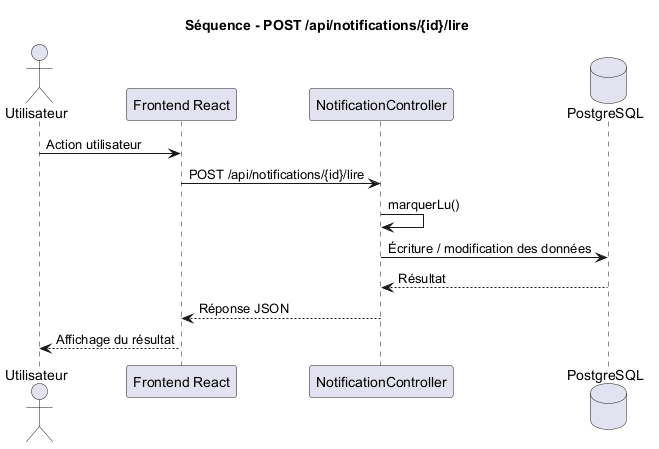

The diagram above was rendered by PlantUML. Its source (embedded in the PNG):
@startuml
title Séquence - POST /api/notifications/{id}/lire

actor Utilisateur
participant "Frontend React" as Frontend
participant "NotificationController" as Controller
database "PostgreSQL" as DB

Utilisateur -> Frontend : Action utilisateur
Frontend -> Controller : POST /api/notifications/{id}/lire
Controller -> Controller : marquerLu()
Controller -> DB : Écriture / modification des données
DB --> Controller : Résultat
Controller --> Frontend : Réponse JSON
Frontend --> Utilisateur : Affichage du résultat

@enduml